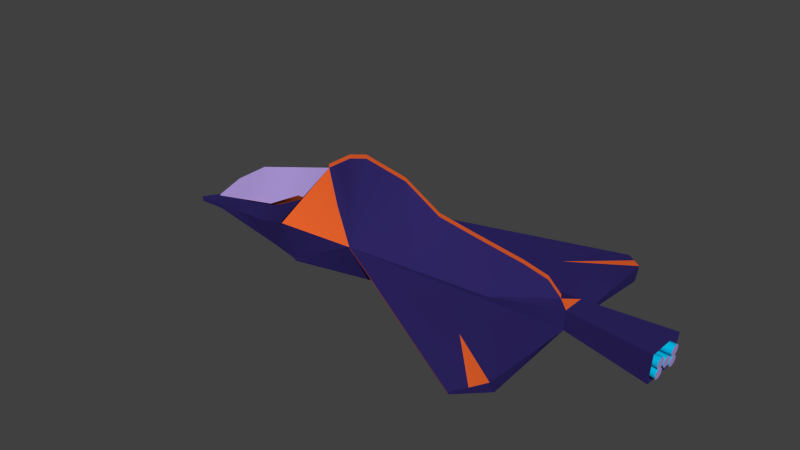 # Source: Spaceship_whole.blend  (saved by Blender 2.75.0; exported with 4.5.12 LTS)
import bpy
from mathutils import Matrix  # noqa: F401  (used for matrix-valued properties, if any)

bpy.ops.wm.read_factory_settings(use_empty=True)
scene = bpy.context.scene
scene.name = 'Scene'

# ---- collections
col_collection_2 = bpy.data.collections.new('Collection 2'); scene.collection.children.link(col_collection_2)

# ---- materials (node trees are filled in below, after node groups)
mat_window = bpy.data.materials.new('Window')
mat_window.alpha_threshold = 0.0
mat_window.use_transparent_shadow = False
mat_window.diffuse_color = (0.4841, 0.3623, 0.8, 1.0)
mat_window.roughness = 0.5
mat_material_001 = bpy.data.materials.new('Material.001')
mat_material_001.alpha_threshold = 0.0
mat_material_001.use_transparent_shadow = False
mat_material_001.diffuse_color = (0.02771, 0.01921, 0.1237, 1.0)
mat_material_001.specular_color = (0.2668, 0.1029, 0.1072)
mat_material_001.roughness = 0.5
mat_material_001.specular_intensity = 0.1
mat_glow_001 = bpy.data.materials.new('Glow.001')
mat_glow_001.alpha_threshold = 0.0
mat_glow_001.use_transparent_shadow = False
mat_glow_001.diffuse_color = (0.8, 0.1215, 0.02516, 1.0)
mat_glow_001.specular_color = (1.0, 0.1201, 0.02958)
mat_glow_001.roughness = 0.5
mat_material = bpy.data.materials.new('Material')
mat_material.alpha_threshold = 0.0
mat_material.use_transparent_shadow = False
mat_material.diffuse_color = (0.0, 0.4948, 0.8, 1.0)
mat_material.roughness = 0.5
mat_material.specular_intensity = 0.0

# ---- material node trees

# ---- world
world_world = bpy.data.worlds.new('World'); scene.world = world_world
world_world.color = (0.05088, 0.05088, 0.05088)
world_world.use_sun_shadow = False
world_world.sun_shadow_jitter_overblur = 0.0
world_world.cycles.sampling_method = 'MANUAL'
world_world.cycles.sample_map_resolution = 256

# ---- meshes
me_plane_001 = bpy.data.meshes.new('Plane.001')
me_plane_001.from_pydata([(-2.586, -1.757, 0.3128), (5.846, -0.3391, 0.103), (-2.586, 1.776, 0.3128), (5.846, 0.3577, 0.103), (-2.371, -1.586, -0.7808), (5.796, -0.3058, -0.5133), (-2.371, 1.604, -0.7808), (5.796, 0.3244, -0.5133), (-2.314, -1.54, -0.8901), (5.785, -0.2969, -0.5323), (-2.314, 1.545, -0.8901), (5.785, 0.3022, -0.5323), (-1.261, -0.6986, -1.061), (2.304, -0.6986, -1.061), (-1.261, 0.704, -1.061), (2.304, 0.704, -1.061), (-0.5171, 0.064, -1.225), (-0.5171, -0.05868, -1.225), (1.446, -0.05868, -1.225), (1.446, 0.064, -1.225), (-2.675, 1.661, 0.3128), (-2.675, -1.656, 0.3128), (-3.121, 1.472, -0.6598), (-3.121, -1.521, -0.6598), (-7.117, 0.1018, -1.123), (-7.117, -0.09644, -1.123), (-7.079, 0.0921, -1.276), (-7.079, -0.08678, -1.276), (-2.378, 0.00266, 1.46), (-7.178, 0.00266, -0.8292), (-4.936, 0.8814, -0.5211), (-4.936, -0.8761, -0.5211), (-4.519, 0.00266, 0.8675), (-2.516, -0.8265, 0.7645), (-7.17, -0.04689, -0.862), (-6.027, 0.4916, -0.8222), (-3.846, -1.266, -0.22), (-2.516, 0.8318, 0.7645), (-7.17, 0.05221, -0.862), (-3.846, 1.271, -0.22), (-6.027, -0.4863, -0.8222), (-6.23, 0.00266, -0.008637), (-3.429, 0.00266, 1.169), (-5.002, 0.442, -0.2598), (-5.002, -0.4367, -0.2598), (-3.911, -0.6316, 0.04133), (-3.911, 0.6369, 0.04133), (-6.092, 0.2471, -0.5609), (-6.092, -0.2418, -0.5609), (-3.974, 0.00266, 1.018), (-5.064, 0.00266, 0.717), (-2.883, 0.00266, 1.319), (-1.563, 0.00266, 1.976), (-0.9475, 0.00266, 2.144), (0.4507, 0.00266, 1.865), (1.603, 0.00266, 1.182), (2.8, 0.00266, 0.9698), (4.31, 0.00266, 0.7237), (5.081, 0.00266, 0.5335), (5.484, 0.00266, 0.142), (1.63, -1.048, 0.005947), (1.63, 1.067, 0.005947), (-2.586, 0.00266, 0.3128), (3.738, -0.6936, -0.1475), (5.846, 0.00266, -0.3009), (-0.3849, 1.406, 0.1526), (-0.3852, -1.387, 0.1526), (3.738, 0.7122, -0.1475), (1.63, 0.00266, 0.005947), (-0.4777, 0.00266, 0.1594), (3.738, 0.00266, -0.1475), (8.326, -0.5815, -0.858), (8.326, 0.5868, -0.858), (8.42, 0.6499, 0.0438), (8.42, -0.6446, 0.0438), (6.037, 0.1158, -0.3058), (8.458, 0.1825, -0.6093), (8.458, -0.5087, -0.6093), (6.037, -0.3306, -0.3058), (8.461, -0.5056, -0.5781), (6.039, -0.3286, -0.2857), (8.464, -0.4965, -0.5481), (6.041, -0.3227, -0.2663), (8.467, -0.4816, -0.5205), (6.043, -0.3131, -0.2485), (8.469, -0.4616, -0.4963), (6.045, -0.3002, -0.2328), (8.471, -0.4373, -0.4764), (6.046, -0.2845, -0.22), (8.473, -0.4095, -0.4616), (6.047, -0.2665, -0.2104), (8.474, -0.3793, -0.4525), (6.048, -0.247, -0.2046), (8.474, -0.348, -0.4494), (6.048, -0.2268, -0.2026), (8.474, -0.3166, -0.4525), (6.048, -0.2065, -0.2046), (8.473, -0.2865, -0.4616), (6.047, -0.1871, -0.2104), (8.471, -0.2587, -0.4764), (6.046, -0.1691, -0.22), (8.469, -0.2344, -0.4963), (6.045, -0.1534, -0.2328), (8.467, -0.2144, -0.5205), (6.043, -0.1405, -0.2485), (8.464, -0.1995, -0.5481), (6.041, -0.1309, -0.2663), (8.461, -0.1904, -0.5781), (6.039, -0.125, -0.2857), (8.458, -0.1873, -0.6093), (6.037, -0.123, -0.3058), (8.455, -0.1904, -0.6405), (6.035, -0.125, -0.326), (8.452, -0.1995, -0.6705), (6.033, -0.1309, -0.3453), (8.449, -0.2144, -0.6981), (6.032, -0.1405, -0.3632), (8.446, -0.2344, -0.7223), (6.03, -0.1534, -0.3788), (8.444, -0.2587, -0.7422), (6.029, -0.1691, -0.3917), (8.443, -0.2865, -0.757), (6.028, -0.1871, -0.4012), (8.442, -0.3166, -0.7661), (6.027, -0.2065, -0.4071), (8.442, -0.348, -0.7692), (6.027, -0.2268, -0.4091), (8.442, -0.3793, -0.7661), (6.027, -0.247, -0.4071), (8.443, -0.4095, -0.757), (6.028, -0.2665, -0.4012), (8.444, -0.4373, -0.7422), (6.029, -0.2845, -0.3917), (8.446, -0.4616, -0.7223), (6.03, -0.3002, -0.3788), (8.449, -0.4816, -0.6981), (6.032, -0.3131, -0.3632), (8.452, -0.4965, -0.6705), (6.033, -0.3227, -0.3453), (8.455, -0.5056, -0.6405), (6.035, -0.3286, -0.326), (8.461, 0.1856, -0.5781), (6.039, 0.1178, -0.2857), (8.464, 0.1947, -0.5481), (6.041, 0.1237, -0.2663), (8.467, 0.2096, -0.5205), (6.043, 0.1333, -0.2485), (8.469, 0.2296, -0.4963), (6.045, 0.1462, -0.2328), (8.471, 0.2539, -0.4764), (6.046, 0.1619, -0.22), (8.473, 0.2817, -0.4616), (6.047, 0.1799, -0.2104), (8.474, 0.3118, -0.4525), (6.048, 0.1994, -0.2046), (8.474, 0.3432, -0.4494), (6.048, 0.2196, -0.2026), (8.474, 0.3745, -0.4525), (6.048, 0.2398, -0.2046), (8.473, 0.4047, -0.4616), (6.047, 0.2593, -0.2104), (8.471, 0.4325, -0.4764), (6.046, 0.2773, -0.22), (8.469, 0.4568, -0.4963), (6.045, 0.293, -0.2328), (8.467, 0.4768, -0.5205), (6.043, 0.3059, -0.2485), (8.464, 0.4917, -0.5481), (6.041, 0.3155, -0.2663), (8.461, 0.5008, -0.5781), (6.039, 0.3214, -0.2857), (8.458, 0.5039, -0.6093), (6.037, 0.3234, -0.3058), (8.455, 0.5008, -0.6405), (6.035, 0.3214, -0.326), (8.452, 0.4917, -0.6705), (6.033, 0.3155, -0.3453), (8.449, 0.4768, -0.6981), (7.703, 0.3059, -0.5333), (8.446, 0.4568, -0.7223), (6.03, 0.293, -0.3788), (8.444, 0.4325, -0.7422), (6.029, 0.2773, -0.3917), (8.443, 0.4047, -0.757), (6.028, 0.2593, -0.4012), (8.442, 0.3745, -0.7661), (6.027, 0.2398, -0.4071), (8.442, 0.3432, -0.7692), (6.027, 0.2196, -0.4091), (8.442, 0.3118, -0.7661), (6.027, 0.1994, -0.4071), (8.443, 0.2817, -0.757), (6.028, 0.1799, -0.4012), (8.444, 0.2539, -0.7422), (6.029, 0.1619, -0.3917), (8.446, 0.2296, -0.7223), (6.03, 0.1462, -0.3788), (8.449, 0.2096, -0.6981), (6.032, 0.1333, -0.3632), (8.452, 0.1947, -0.6705), (6.033, 0.1237, -0.3453), (8.455, 0.1856, -0.6405), (6.035, 0.1178, -0.326), (6.058, 0.1158, -0.1009), (8.49, 0.1825, -0.292), (8.493, 0.1856, -0.2609), (6.06, 0.1178, -0.08079), (8.496, 0.1947, -0.2309), (6.062, 0.1237, -0.06143), (8.499, 0.2096, -0.2032), (6.064, 0.1333, -0.04358), (8.502, 0.2296, -0.179), (6.066, 0.1462, -0.02793), (8.504, 0.2539, -0.1591), (6.067, 0.1619, -0.01509), (8.505, 0.2817, -0.1443), (6.068, 0.1799, -0.005548), (8.506, 0.3118, -0.1352), (6.069, 0.1994, 0.0003276), (8.506, 0.3432, -0.1322), (6.069, 0.2196, 0.002311), (8.506, 0.3745, -0.1352), (6.069, 0.2398, 0.0003276), (8.505, 0.4047, -0.1443), (6.068, 0.2593, -0.005548), (8.504, 0.4325, -0.1591), (6.067, 0.2773, -0.01509), (8.502, 0.4568, -0.179), (6.066, 0.293, -0.02793), (8.499, 0.4768, -0.2032), (6.064, 0.3059, -0.04358), (8.496, 0.4917, -0.2309), (6.062, 0.3155, -0.06143), (8.493, 0.5008, -0.2609), (6.06, 0.3214, -0.08079), (8.49, 0.5039, -0.292), (6.058, 0.3234, -0.1009), (8.487, 0.5008, -0.3232), (6.056, 0.3214, -0.1211), (8.484, 0.4917, -0.3532), (6.054, 0.3155, -0.1404), (8.481, 0.4768, -0.3809), (6.052, 0.3059, -0.1583), (8.479, 0.4568, -0.4051), (6.051, 0.293, -0.1739), (8.477, 0.4325, -0.425), (6.05, 0.2773, -0.1868), (8.475, 0.4047, -0.4397), (6.049, 0.2593, -0.1963), (8.474, 0.3745, -0.4488), (6.048, 0.2398, -0.2022), (8.474, 0.3432, -0.4519), (6.048, 0.2196, -0.2042), (8.474, 0.3118, -0.4488), (6.048, 0.1994, -0.2022), (8.475, 0.2817, -0.4397), (6.049, 0.1799, -0.1963), (8.477, 0.2539, -0.425), (6.05, 0.1619, -0.1868), (8.479, 0.2296, -0.4051), (6.051, 0.1462, -0.1739), (8.481, 0.2096, -0.3809), (6.052, 0.1333, -0.1583), (8.484, 0.1947, -0.3532), (6.054, 0.1237, -0.1404), (8.487, 0.1856, -0.3232), (6.056, 0.1178, -0.1211), (6.058, -0.3399, -0.1009), (8.49, -0.5232, -0.292), (8.493, -0.5201, -0.2609), (6.06, -0.3379, -0.08079), (8.496, -0.511, -0.2309), (6.062, -0.332, -0.06143), (8.499, -0.4961, -0.2032), (6.064, -0.3224, -0.04358), (8.502, -0.4761, -0.179), (6.066, -0.3095, -0.02793), (8.504, -0.4518, -0.1591), (6.067, -0.2938, -0.01509), (8.505, -0.424, -0.1443), (6.068, -0.2759, -0.005548), (8.506, -0.3938, -0.1352), (6.069, -0.2564, 0.0003276), (8.506, -0.3625, -0.1322), (6.069, -0.2362, 0.002311), (8.506, -0.3311, -0.1352), (6.069, -0.2159, 0.0003276), (8.505, -0.301, -0.1443), (6.068, -0.1964, -0.005548), (8.504, -0.2732, -0.1591), (6.067, -0.1785, -0.01509), (8.502, -0.2489, -0.179), (6.066, -0.1628, -0.02793), (8.499, -0.2289, -0.2032), (6.064, -0.1499, -0.04358), (8.496, -0.214, -0.2309), (6.062, -0.1403, -0.06143), (8.493, -0.2049, -0.2609), (6.06, -0.1344, -0.08079), (8.49, -0.2018, -0.292), (6.058, -0.1324, -0.1009), (8.487, -0.2049, -0.3232), (6.056, -0.1344, -0.1211), (8.484, -0.214, -0.3532), (6.054, -0.1403, -0.1404), (8.481, -0.2289, -0.3809), (6.052, -0.1499, -0.1583), (8.479, -0.2489, -0.4051), (6.051, -0.1628, -0.1739), (8.477, -0.2732, -0.425), (6.05, -0.1785, -0.1868), (8.475, -0.301, -0.4397), (6.049, -0.1964, -0.1963), (8.474, -0.3311, -0.4488), (6.048, -0.2159, -0.2022), (8.474, -0.3625, -0.4519), (6.048, -0.2362, -0.2042), (8.474, -0.3938, -0.4488), (6.048, -0.2564, -0.2022), (8.475, -0.424, -0.4397), (6.049, -0.2759, -0.1963), (8.477, -0.4518, -0.425), (6.05, -0.2938, -0.1868), (8.479, -0.4761, -0.4051), (6.051, -0.3095, -0.1739), (8.481, -0.4961, -0.3809), (6.052, -0.3224, -0.1583), (8.484, -0.511, -0.3532), (6.054, -0.332, -0.1404), (8.487, -0.5201, -0.3232), (6.056, -0.3379, -0.1211), (6.048, -0.1089, -0.1998), (8.475, -0.1655, -0.4451), (8.478, -0.1624, -0.4139), (6.05, -0.1069, -0.1796), (8.481, -0.1533, -0.3839), (6.052, -0.101, -0.1603), (8.484, -0.1384, -0.3563), (6.054, -0.09144, -0.1424), (8.486, -0.1184, -0.332), (6.056, -0.07853, -0.1268), (8.488, -0.09408, -0.3122), (6.057, -0.06281, -0.1139), (8.49, -0.0663, -0.2974), (6.058, -0.04487, -0.1044), (8.491, -0.03615, -0.2883), (6.059, -0.0254, -0.0985), (8.491, -0.004804, -0.2852), (6.059, -0.00515, -0.09652), (8.491, 0.02655, -0.2883), (6.059, 0.0151, -0.0985), (8.49, 0.05669, -0.2974), (6.058, 0.03457, -0.1044), (8.488, 0.08447, -0.3122), (6.057, 0.05251, -0.1139), (8.486, 0.1088, -0.332), (6.056, 0.06824, -0.1268), (8.484, 0.1288, -0.3563), (6.054, 0.08114, -0.1424), (8.481, 0.1437, -0.3839), (6.052, 0.09073, -0.1603), (8.478, 0.1528, -0.4139), (6.05, 0.09664, -0.1796), (8.475, 0.1559, -0.4451), (6.048, 0.09863, -0.1998), (8.471, 0.1528, -0.4763), (6.046, 0.09664, -0.2199), (8.468, 0.1437, -0.5063), (6.044, 0.09073, -0.2393), (8.466, 0.1288, -0.5339), (6.042, 0.08114, -0.2571), (8.463, 0.1088, -0.5581), (6.041, 0.06823, -0.2728), (8.461, 0.08447, -0.578), (6.039, 0.05251, -0.2856), (8.46, 0.05669, -0.5928), (6.039, 0.03457, -0.2952), (8.459, 0.02655, -0.6019), (6.038, 0.0151, -0.301), (8.458, -0.004804, -0.605), (6.038, -0.00515, -0.303), (8.459, -0.03615, -0.6019), (6.038, -0.0254, -0.301), (8.46, -0.0663, -0.5928), (6.039, -0.04487, -0.2952), (8.461, -0.09408, -0.578), (6.039, -0.06281, -0.2856), (8.463, -0.1184, -0.5581), (6.041, -0.07853, -0.2728), (8.466, -0.1384, -0.5339), (6.042, -0.09144, -0.2571), (8.468, -0.1533, -0.5063), (6.044, -0.101, -0.2393), (8.471, -0.1624, -0.4763), (6.046, -0.1069, -0.2199), (-2.378, 0.00266, 1.58), (-1.563, 0.00266, 2.097), (-0.9475, 0.00266, 2.265), (0.4507, 0.00266, 1.985), (1.603, 0.00266, 1.303), (2.8, 0.00266, 1.09), (4.31, 0.00266, 0.8441), (5.081, 0.00266, 0.6539), (5.484, 0.00266, 0.2624), (-1.97, 0.00266, 1.718), (-1.02, -0.7, 1.068), (-1.428, -0.7, 0.8096), (-1.02, 0.7053, 1.068), (-1.428, 0.7053, 0.8096), (-0.3849, 1.406, 0.1526), (1.736, 0.9237, -0.7054), (5.791, 0.3066, -0.5228), (-2.342, 1.568, -0.8297), (-0.3734, 1.379, 0.09881), (5.796, 3.488, -0.3148), (5.129, 4.16, -0.4841), (5.791, 3.343, -0.7202), (5.141, 4.147, -0.538), (-0.3852, -1.387, 0.1526), (1.736, -0.9184, -0.7054), (5.791, -0.3013, -0.5228), (-2.342, -1.563, -0.8297), (-0.3736, -1.373, 0.09883), (5.079, -4.087, -0.6471), (5.796, -3.447, -0.3884), (5.791, -3.233, -0.78), (5.091, -4.073, -0.7009), (-2.747, -0.9164, 0.8134), (-2.747, 0.9217, 0.8134), (-5.251, 0.4658, -0.2907), (-5.251, -0.4605, -0.2907), (-4.159, -0.6762, 0.02224), (-4.159, 0.6815, 0.02224), (-6.095, 0.2466, -0.5616), (-6.092, -0.2418, -0.5609), (-8.065, -0.01405, -1.193), (-8.047, -0.03077, -1.281), (-8.034, 0.03283, -1.332), (-8.034, -0.02751, -1.332), (-8.047, 0.03609, -1.281), (-8.065, 0.01938, -1.193), (-8.068, 0.002663, -1.182), (2.706, -0.8464, -0.1803), (2.706, 0.865, -0.1803), (5.463, 3.824, -0.3995), (2.372, 2.783, -0.1658), (5.796, 1.906, -0.4141), (5.438, -3.767, -0.5177), (5.796, -1.876, -0.4508), (2.347, -2.737, -0.2472), (4.072, -2.307, -0.349), (4.084, 2.344, -0.2899)], [], [(70, 67, 3, 64), (5, 420, 9, 11, 411, 7), (4, 0, 21, 23), (0, 4, 66), (64, 5, 1), (11, 15, 14, 10, 410), (6, 412, 10, 8, 421, 4), (413, 410, 10, 412), (422, 419, 9, 420), (12, 17, 18, 13), (8, 12, 13, 9, 419), (9, 13, 15, 11), (10, 14, 12, 8), (17, 16, 19, 18), (13, 18, 19, 15), (14, 16, 17, 12), (15, 19, 16, 14), (2, 62, 0, 21, 20), (22, 26, 24, 35, 30, 39, 20), (26, 437, 439, 24), (23, 27, 26, 22), (21, 36, 31, 40, 25, 27, 23), (48, 34, 25, 40), (29, 34, 48, 41), (46, 43, 32, 49, 42), (45, 44, 31, 36), (42, 49, 32, 44, 45), (28, 51, 42, 45, 33), (33, 45, 36, 21), (39, 30, 43, 46), (20, 39, 46, 37), (37, 46, 42, 51, 28), (35, 24, 38, 47), (30, 35, 47, 43), (43, 47, 41, 50, 32), (38, 29, 41, 47), (32, 50, 41, 48, 44), (44, 48, 40, 31), (28, 33, 37), (33, 21, 20, 37), (2, 6, 22, 20), (4, 23, 22, 6), (59, 1, 64, 3), (69, 65, 61, 68), (66, 69, 68, 60), (0, 62, 69, 66), (62, 2, 65, 69), (63, 70, 64, 1), (60, 68, 70, 63), (68, 61, 67, 70), (3, 67, 59), (1, 59, 63), (59, 58, 63), (58, 57, 63), (57, 56, 63), (63, 56, 60), (56, 55, 60), (55, 54, 60), (60, 54, 66), (54, 53, 66), (53, 52, 405, 66), (52, 404, 405), (59, 67, 58), (58, 67, 57), (57, 67, 56), (56, 67, 61), (56, 61, 55), (55, 61, 54), (61, 65, 54), (54, 65, 53), (53, 65, 407, 52), (52, 407, 404), (3, 73, 72, 7), (209, 211, 212, 210), (7, 72, 71, 5), (1, 74, 73, 3), (5, 71, 74, 1), (197, 199, 200, 198), (77, 79, 80, 78), (204, 265, 263, 261, 259, 257, 255, 253, 251, 249, 247, 245, 243, 241, 239, 237, 235, 233, 231, 229, 227, 225, 223, 221, 219, 217, 215, 213, 211, 209, 207, 205), (195, 197, 198, 196), (79, 81, 82, 80), (213, 215, 216, 214), (193, 195, 196, 194), (81, 83, 84, 82), (215, 217, 218, 216), (191, 193, 194, 192), (83, 85, 86, 84), (217, 219, 220, 218), (189, 191, 192, 190), (85, 87, 88, 86), (219, 221, 222, 220), (187, 189, 190, 188), (87, 89, 90, 88), (221, 223, 224, 222), (185, 187, 188, 186), (89, 91, 92, 90), (223, 225, 226, 224), (183, 185, 186, 184), (91, 93, 94, 92), (225, 227, 228, 226), (181, 183, 184, 182), (93, 95, 96, 94), (227, 229, 230, 228), (179, 181, 182, 180), (95, 97, 98, 96), (229, 231, 232, 230), (177, 179, 180, 178), (97, 99, 100, 98), (231, 233, 234, 232), (175, 177, 178, 176), (99, 101, 102, 100), (233, 235, 236, 234), (173, 175, 176, 174), (101, 103, 104, 102), (235, 237, 238, 236), (171, 173, 174, 172), (103, 105, 106, 104), (237, 239, 240, 238), (169, 171, 172, 170), (105, 107, 108, 106), (239, 241, 242, 240), (167, 169, 170, 168), (107, 109, 110, 108), (241, 243, 244, 242), (165, 167, 168, 166), (109, 111, 112, 110), (243, 245, 246, 244), (163, 165, 166, 164), (111, 113, 114, 112), (245, 247, 248, 246), (161, 163, 164, 162), (113, 115, 116, 114), (247, 249, 250, 248), (159, 161, 162, 160), (115, 117, 118, 116), (249, 251, 252, 250), (157, 159, 160, 158), (117, 119, 120, 118), (251, 253, 254, 252), (155, 157, 158, 156), (119, 121, 122, 120), (253, 255, 256, 254), (153, 155, 156, 154), (121, 123, 124, 122), (255, 257, 258, 256), (151, 153, 154, 152), (123, 125, 126, 124), (257, 259, 260, 258), (149, 151, 152, 150), (125, 127, 128, 126), (259, 261, 262, 260), (147, 149, 150, 148), (127, 129, 130, 128), (261, 263, 264, 262), (145, 147, 148, 146), (129, 131, 132, 130), (76, 201, 199, 197, 195, 193, 191, 189, 187, 185, 183, 181, 179, 177, 175, 173, 171, 169, 167, 165, 163, 161, 159, 157, 155, 153, 151, 149, 147, 145, 143, 141), (143, 145, 146, 144), (131, 133, 134, 132), (199, 201, 202, 200), (141, 143, 144, 142), (133, 135, 136, 134), (201, 76, 75, 202), (76, 141, 142, 75), (135, 137, 138, 136), (80, 82, 84, 86, 88, 90, 92, 94, 96, 98, 100, 102, 104, 106, 108, 110, 112, 114, 116, 118, 120, 122, 124, 126, 128, 130, 132, 134, 136, 138, 140, 78), (139, 77, 78, 140), (137, 139, 140, 138), (211, 213, 214, 212), (142, 144, 146, 148, 150, 152, 154, 156, 158, 160, 162, 164, 166, 168, 170, 172, 174, 176, 178, 180, 182, 184, 186, 188, 190, 192, 194, 196, 198, 200, 202, 75), (77, 139, 137, 135, 133, 131, 129, 127, 125, 123, 121, 119, 117, 115, 113, 111, 109, 107, 105, 103, 101, 99, 97, 95, 93, 91, 89, 87, 85, 83, 81, 79), (207, 209, 210, 208), (263, 265, 266, 264), (205, 207, 208, 206), (265, 204, 203, 266), (204, 205, 206, 203), (206, 208, 210, 212, 214, 216, 218, 220, 222, 224, 226, 228, 230, 232, 234, 236, 238, 240, 242, 244, 246, 248, 250, 252, 254, 256, 258, 260, 262, 264, 266, 203), (273, 275, 276, 274), (268, 329, 327, 325, 323, 321, 319, 317, 315, 313, 311, 309, 307, 305, 303, 301, 299, 297, 295, 293, 291, 289, 287, 285, 283, 281, 279, 277, 275, 273, 271, 269), (277, 279, 280, 278), (279, 281, 282, 280), (281, 283, 284, 282), (283, 285, 286, 284), (285, 287, 288, 286), (287, 289, 290, 288), (289, 291, 292, 290), (291, 293, 294, 292), (293, 295, 296, 294), (295, 297, 298, 296), (297, 299, 300, 298), (299, 301, 302, 300), (301, 303, 304, 302), (303, 305, 306, 304), (305, 307, 308, 306), (307, 309, 310, 308), (309, 311, 312, 310), (311, 313, 314, 312), (313, 315, 316, 314), (315, 317, 318, 316), (317, 319, 320, 318), (319, 321, 322, 320), (321, 323, 324, 322), (323, 325, 326, 324), (325, 327, 328, 326), (275, 277, 278, 276), (271, 273, 274, 272), (327, 329, 330, 328), (269, 271, 272, 270), (329, 268, 267, 330), (268, 269, 270, 267), (270, 272, 274, 276, 278, 280, 282, 284, 286, 288, 290, 292, 294, 296, 298, 300, 302, 304, 306, 308, 310, 312, 314, 316, 318, 320, 322, 324, 326, 328, 330, 267), (337, 339, 340, 338), (332, 393, 391, 389, 387, 385, 383, 381, 379, 377, 375, 373, 371, 369, 367, 365, 363, 361, 359, 357, 355, 353, 351, 349, 347, 345, 343, 341, 339, 337, 335, 333), (341, 343, 344, 342), (343, 345, 346, 344), (345, 347, 348, 346), (347, 349, 350, 348), (349, 351, 352, 350), (351, 353, 354, 352), (353, 355, 356, 354), (355, 357, 358, 356), (357, 359, 360, 358), (359, 361, 362, 360), (361, 363, 364, 362), (363, 365, 366, 364), (365, 367, 368, 366), (367, 369, 370, 368), (369, 371, 372, 370), (371, 373, 374, 372), (373, 375, 376, 374), (375, 377, 378, 376), (377, 379, 380, 378), (379, 381, 382, 380), (381, 383, 384, 382), (383, 385, 386, 384), (385, 387, 388, 386), (387, 389, 390, 388), (389, 391, 392, 390), (339, 341, 342, 340), (335, 337, 338, 336), (391, 393, 394, 392), (333, 335, 336, 334), (393, 332, 331, 394), (332, 333, 334, 331), (334, 336, 338, 340, 342, 344, 346, 348, 350, 352, 354, 356, 358, 360, 362, 364, 366, 368, 370, 372, 374, 376, 378, 380, 382, 384, 386, 388, 390, 392, 394, 331), (58, 402, 401, 57), (55, 399, 398, 54), (28, 404, 52, 396, 395), (59, 403, 402, 58), (56, 400, 399, 55), (52, 53, 397, 396), (57, 401, 400, 56), (53, 54, 398, 397), (28, 0, 66, 406), (28, 408, 65, 2), (28, 0, 21, 33), (28, 37, 20, 2), (407, 65, 408), (407, 408, 404), (404, 408, 28), (404, 28, 406), (404, 406, 405), (405, 406, 66), (411, 11, 410, 413), (451, 444, 415, 445), (409, 413, 412, 6), (414, 416, 417, 415, 444), (409, 445, 415, 417, 413), (413, 417, 416, 411), (411, 416, 414, 446, 7), (421, 8, 419, 422), (4, 421, 422, 418), (5, 448, 424, 425, 420), (423, 426, 425, 424, 447), (447, 424, 450), (420, 425, 426, 422), (422, 426, 423, 449, 418), (20, 21, 23, 22), (43, 46, 432, 429), (44, 430, 434, 48), (44, 45, 431, 430), (43, 429, 433, 47), (37, 428, 432, 46), (33, 427, 431, 45), (439, 437, 438, 436, 435, 441, 440), (27, 438, 437, 26), (24, 439, 440, 38), (29, 441, 435, 34), (25, 436, 438, 27), (34, 435, 436, 25), (38, 440, 441, 29), (449, 423, 447, 450), (418, 449, 450, 442), (442, 450, 448, 5), (446, 414, 451), (7, 446, 451, 443), (443, 451, 445, 409), (448, 450, 424), (444, 451, 414), (3, 59, 1), (5, 1, 63), (5, 63, 418), (6, 2, 65), (7, 67, 409), (67, 3, 7)])
me_plane_001.polygons.foreach_set('use_smooth', [1, 1, 1, 1, 1, 1, 1, 1, 1, 1, 1, 1, 1, 1, 1, 1, 1, 1, 1, 1, 1, 1, 1, 1, 1, 1, 1, 1, 1, 1, 1, 1, 1, 1, 1, 1, 1, 1, 1, 1, 1, 1, 1, 1, 1, 1, 1, 1, 1, 1, 1, 1, 1, 1, 1, 1, 1, 1, 1, 1, 1, 1, 1, 1, 1, 1, 1, 1, 1, 1, 1, 1, 1, 1, 1, 1, 1, 1, 1, 1, 1, 1, 1, 1, 1, 1, 1, 1, 1, 1, 1, 1, 1, 1, 1, 1, 1, 1, 1, 1, 1, 1, 1, 1, 1, 1, 1, 1, 1, 1, 1, 1, 1, 1, 1, 1, 1, 1, 1, 1, 1, 1, 1, 1, 1, 1, 1, 1, 1, 1, 1, 1, 1, 1, 1, 1, 1, 1, 1, 1, 1, 1, 1, 1, 1, 1, 1, 1, 1, 1, 1, 1, 1, 1, 1, 1, 1, 1, 1, 1, 1, 1, 1, 1, 1, 1, 1, 1, 1, 1, 1, 1, 1, 1, 1, 1, 1, 1, 1, 1, 1, 1, 1, 1, 1, 1, 1, 1, 1, 1, 1, 1, 1, 1, 1, 1, 1, 1, 1, 1, 1, 1, 1, 1, 1, 1, 1, 1, 1, 1, 1, 1, 1, 1, 1, 1, 1, 1, 1, 1, 1, 1, 1, 1, 1, 1, 1, 1, 1, 1, 1, 1, 1, 1, 1, 1, 1, 1, 1, 1, 1, 1, 1, 1, 1, 1, 1, 1, 1, 1, 1, 1, 1, 1, 1, 1, 1, 1, 1, 1, 1, 1, 1, 1, 1, 1, 1, 1, 1, 1, 1, 1, 1, 1, 1, 1, 1, 1, 0, 1, 1, 1, 1, 1, 1, 1, 1, 1, 1, 1, 1, 1, 1, 1, 1, 1, 1, 1, 1, 1, 0, 1, 1, 1, 0, 0])
me_plane_001.polygons.foreach_set('material_index', [1, 1, 1, 1, 1, 1, 2, 1, 1, 1, 1, 1, 1, 1, 1, 1, 1, 1, 1, 1, 1, 1, 1, 0, 0, 1, 0, 0, 1, 1, 1, 0, 1, 1, 0, 0, 0, 1, 1, 1, 1, 1, 1, 1, 1, 1, 1, 1, 1, 1, 1, 1, 1, 1, 1, 1, 1, 1, 1, 1, 1, 1, 1, 1, 1, 1, 1, 1, 1, 1, 1, 1, 1, 3, 1, 1, 1, 3, 3, 0, 3, 3, 3, 3, 3, 3, 3, 3, 3, 3, 3, 3, 3, 3, 3, 3, 3, 3, 3, 3, 3, 3, 3, 3, 3, 3, 3, 3, 3, 3, 3, 3, 3, 3, 3, 3, 3, 3, 3, 3, 3, 3, 3, 3, 3, 3, 3, 3, 3, 3, 3, 3, 3, 3, 3, 3, 3, 3, 3, 3, 3, 3, 3, 3, 3, 3, 3, 3, 3, 3, 3, 3, 3, 3, 3, 3, 3, 0, 3, 3, 3, 3, 3, 3, 3, 3, 0, 3, 3, 3, 0, 0, 3, 3, 3, 3, 3, 0, 3, 0, 3, 3, 3, 3, 3, 3, 3, 3, 3, 3, 3, 3, 3, 3, 3, 3, 3, 3, 3, 3, 3, 3, 3, 3, 3, 3, 3, 3, 3, 3, 3, 0, 3, 0, 3, 3, 3, 3, 3, 3, 3, 3, 3, 3, 3, 3, 3, 3, 3, 3, 3, 3, 3, 3, 3, 3, 3, 3, 3, 3, 3, 3, 3, 3, 3, 0, 2, 2, 2, 2, 2, 2, 2, 2, 2, 2, 1, 1, 1, 1, 1, 1, 1, 1, 1, 1, 1, 1, 2, 1, 1, 1, 1, 1, 1, 2, 1, 2, 1, 2, 2, 2, 2, 2, 2, 1, 1, 1, 1, 1, 1, 1, 1, 1, 1, 1, 1, 1, 1, 2, 2, 1, 1, 1, 1, 1])
_k = set([(54, 60), (54, 61), (54, 65), (54, 66)])
me_plane_001.attributes.new('sharp_edge', 'BOOLEAN', 'EDGE').data.foreach_set('value', [ (min(e.vertices), max(e.vertices)) in _k for e in me_plane_001.edges])
me_plane_001.materials.append(mat_window)
me_plane_001.materials.append(mat_material_001)
me_plane_001.materials.append(mat_glow_001)
me_plane_001.materials.append(mat_material)
me_plane_001.use_remesh_preserve_volume = False
me_plane_001.use_remesh_preserve_attributes = False
me_plane_001.use_mirror_vertex_groups = False
me_plane_001.update()

# ---- objects
ob_ship = bpy.data.objects.new('Ship', me_plane_001)

# ---- transforms, parenting, visibility, modifiers, constraints
ob_ship.location = (0.3018, 0.0, 0.804)
ob_ship.rotation_euler = (0.0, 0.0, 6.283)
ob_ship.lineart.crease_threshold = 0.0
_m = ob_ship.modifiers.new('EdgeSplit', 'EDGE_SPLIT')
_m.split_angle = 0.733

# ---- collection membership
col_collection_2.objects.link(ob_ship)

# ---- scene / render settings (as saved in the file)
scene.frame_start = 1; scene.frame_end = 250; scene.frame_set(1)
scene.render.engine = 'BLENDER_EEVEE_NEXT'
scene.render.dither_intensity = 0.0
scene.cycles.use_denoising = False
scene.cycles.samples = 10
scene.cycles.sampling_pattern = 'TABULATED_SOBOL'
scene.cycles.light_sampling_threshold = 0.0
scene.cycles.use_adaptive_sampling = False
scene.cycles.use_light_tree = False
scene.cycles.blur_glossy = 0.0
scene.cycles.pixel_filter_type = 'GAUSSIAN'
scene.cycles.sample_clamp_indirect = 0.0
scene.view_settings.view_transform = 'Standard'
bpy.context.view_layer.update()

# ---- added for rendering (the .blend has no active camera and no usable light): camera, sun
cam_auto = bpy.data.cameras.new('AutoCamera')
cam_auto.lens = 50.0
cam_auto.sensor_width = 36.0
cam_auto.clip_end = 1000.0
ob_auto_camera = bpy.data.objects.new('AutoCamera', cam_auto)
scene.collection.objects.link(ob_auto_camera)
ob_auto_camera.location = (17.97, -20.9019, 15.2292)
ob_auto_camera.rotation_euler = (1.09748, -7.21219e-08, 0.694738)
scene.camera = ob_auto_camera
light_auto_sun = bpy.data.lights.new('AutoSun', 'SUN')
light_auto_sun.energy = 3.0
light_auto_sun.angle = 0.0523599
ob_auto_sun = bpy.data.objects.new('AutoSun', light_auto_sun)
scene.collection.objects.link(ob_auto_sun)
ob_auto_sun.rotation_euler = (0.872665, 0.174533, 0.523599)
bpy.context.view_layer.update()
